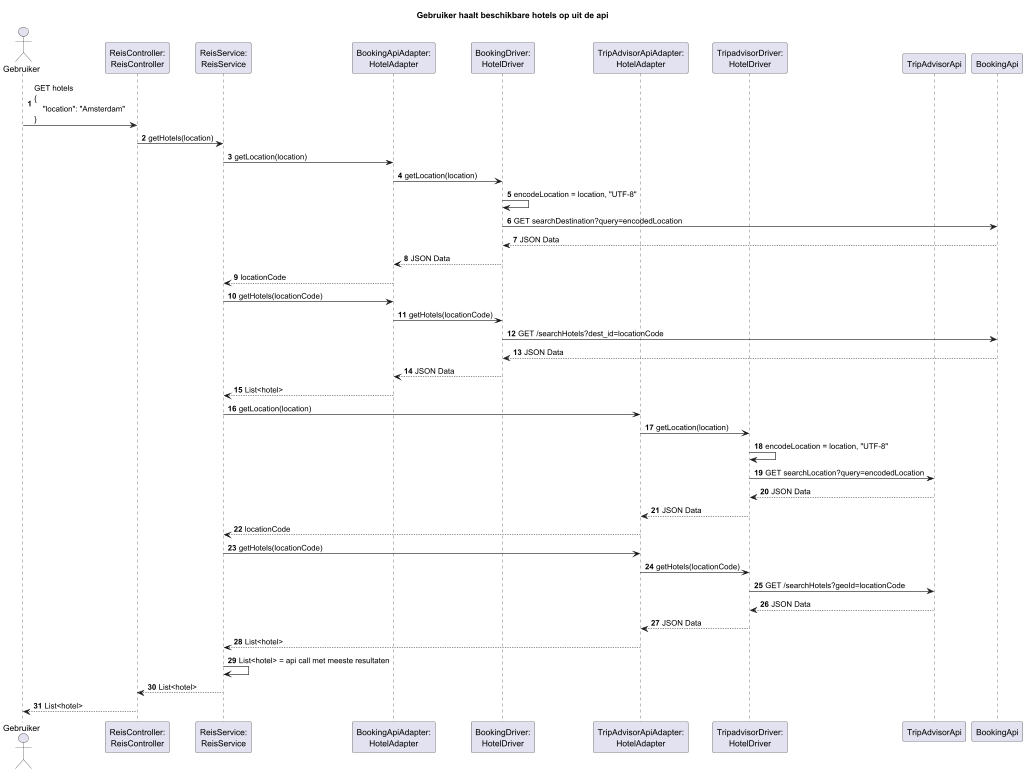

The diagram above was rendered by PlantUML. Its source (embedded in the PNG):
@startuml

autonumber

title "Gebruiker haalt beschikbare hotels op uit de api"

actor "Gebruiker" as Gebruiker
participant "ReisController:\nReisController" as controller1
participant "ReisService:\nReisService" as service1
participant "BookingApiAdapter:\nHotelAdapter" as BookingAdapt
participant "BookingDriver:\nHotelDriver" as BookingDrv
participant "TripAdvisorApiAdapter:\nHotelAdapter" as TripAdapt
participant "TripadvisorDriver:\nHotelDriver" as TripDrv

participant "TripAdvisorApi" as TripApi
participant "BookingApi" as BookingApi


Gebruiker -> controller1 : GET hotels\n{\n    "location": "Amsterdam" \n}

controller1 -> service1 : getHotels(location)

service1 -> BookingAdapt : getLocation(location)
BookingAdapt -> BookingDrv : getLocation(location)
BookingDrv -> BookingDrv : encodeLocation = location, "UTF-8"
BookingDrv -> BookingApi : GET searchDestination?query=encodedLocation
BookingApi --> BookingDrv : JSON Data
BookingDrv --> BookingAdapt : JSON Data
BookingAdapt --> service1 : locationCode
service1 -> BookingAdapt : getHotels(locationCode)
BookingAdapt -> BookingDrv : getHotels(locationCode)
BookingDrv -> BookingApi : GET /searchHotels?dest_id=locationCode
BookingApi --> BookingDrv : JSON Data
BookingDrv --> BookingAdapt : JSON Data
BookingAdapt --> service1 : List<hotel>

service1 -> TripAdapt : getLocation(location)
TripAdapt -> TripDrv : getLocation(location)
TripDrv -> TripDrv : encodeLocation = location, "UTF-8"
TripDrv -> TripApi : GET searchLocation?query=encodedLocation
TripApi --> TripDrv : JSON Data
TripDrv --> TripAdapt : JSON Data
TripAdapt --> service1 : locationCode
service1 -> TripAdapt : getHotels(locationCode)
TripAdapt -> TripDrv : getHotels(locationCode)
TripDrv -> TripApi : GET /searchHotels?geoId=locationCode
TripApi --> TripDrv : JSON Data
TripDrv --> TripAdapt : JSON Data
TripAdapt --> service1 : List<hotel>


service1 -> service1 : List<hotel> = api call met meeste resultaten
service1 --> controller1 : List<hotel>
controller1 --> Gebruiker : List<hotel>



@enduml